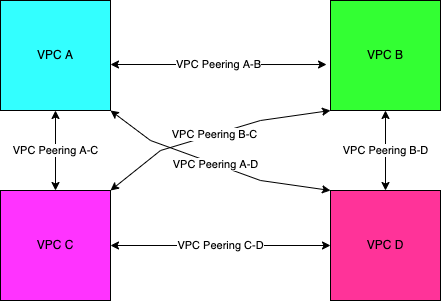

The diagram above was exported from draw.io. Its source (the exported page's mxGraphModel, read from the mxfile embedded in the PNG):
<mxGraphModel dx="945" dy="528" grid="1" gridSize="10" guides="1" tooltips="1" connect="1" arrows="1" fold="1" page="1" pageScale="1" pageWidth="827" pageHeight="1169" math="0" shadow="0">
  <root>
    <mxCell id="0" />
    <mxCell id="1" parent="0" />
    <mxCell id="YbOj0ISxYiCo57wTT35k-1" value="VPC A" style="whiteSpace=wrap;html=1;aspect=fixed;fillColor=#33FFFF;" vertex="1" parent="1">
      <mxGeometry x="220" y="180" width="110" height="110" as="geometry" />
    </mxCell>
    <mxCell id="YbOj0ISxYiCo57wTT35k-2" value="VPC B" style="whiteSpace=wrap;html=1;aspect=fixed;fillColor=#33FF33;" vertex="1" parent="1">
      <mxGeometry x="550" y="180" width="110" height="110" as="geometry" />
    </mxCell>
    <mxCell id="YbOj0ISxYiCo57wTT35k-3" value="VPC D" style="whiteSpace=wrap;html=1;aspect=fixed;fillColor=#FF3399;" vertex="1" parent="1">
      <mxGeometry x="550" y="370" width="110" height="110" as="geometry" />
    </mxCell>
    <mxCell id="YbOj0ISxYiCo57wTT35k-4" value="VPC C&lt;br&gt;" style="whiteSpace=wrap;html=1;aspect=fixed;fillColor=#FF33FF;" vertex="1" parent="1">
      <mxGeometry x="220" y="370" width="110" height="110" as="geometry" />
    </mxCell>
    <mxCell id="YbOj0ISxYiCo57wTT35k-5" value="VPC Peering A-B" style="endArrow=classic;startArrow=classic;html=1;rounded=0;entryX=-0.036;entryY=0.582;entryDx=0;entryDy=0;entryPerimeter=0;" edge="1" parent="1" target="YbOj0ISxYiCo57wTT35k-2">
      <mxGeometry width="50" height="50" relative="1" as="geometry">
        <mxPoint x="330" y="244" as="sourcePoint" />
        <mxPoint x="440" y="240" as="targetPoint" />
      </mxGeometry>
    </mxCell>
    <mxCell id="YbOj0ISxYiCo57wTT35k-6" value="VPC Peering C-D" style="endArrow=classic;startArrow=classic;html=1;rounded=0;exitX=1;exitY=0.5;exitDx=0;exitDy=0;entryX=0;entryY=0.5;entryDx=0;entryDy=0;" edge="1" parent="1" source="YbOj0ISxYiCo57wTT35k-4" target="YbOj0ISxYiCo57wTT35k-3">
      <mxGeometry width="50" height="50" relative="1" as="geometry">
        <mxPoint x="340" y="430" as="sourcePoint" />
        <mxPoint x="440" y="240" as="targetPoint" />
      </mxGeometry>
    </mxCell>
    <mxCell id="YbOj0ISxYiCo57wTT35k-7" value="VPC Peering A-C" style="endArrow=classic;startArrow=classic;html=1;rounded=0;exitX=0.5;exitY=0;exitDx=0;exitDy=0;entryX=0.5;entryY=1;entryDx=0;entryDy=0;" edge="1" parent="1" source="YbOj0ISxYiCo57wTT35k-4" target="YbOj0ISxYiCo57wTT35k-1">
      <mxGeometry width="50" height="50" relative="1" as="geometry">
        <mxPoint x="390" y="290" as="sourcePoint" />
        <mxPoint x="440" y="240" as="targetPoint" />
      </mxGeometry>
    </mxCell>
    <mxCell id="YbOj0ISxYiCo57wTT35k-8" value="VPC Peering B-D" style="endArrow=classic;startArrow=classic;html=1;rounded=0;entryX=0.5;entryY=1;entryDx=0;entryDy=0;exitX=0.5;exitY=0;exitDx=0;exitDy=0;" edge="1" parent="1" source="YbOj0ISxYiCo57wTT35k-3" target="YbOj0ISxYiCo57wTT35k-2">
      <mxGeometry width="50" height="50" relative="1" as="geometry">
        <mxPoint x="390" y="290" as="sourcePoint" />
        <mxPoint x="440" y="240" as="targetPoint" />
      </mxGeometry>
    </mxCell>
    <mxCell id="YbOj0ISxYiCo57wTT35k-9" value="VPC Peering A-D" style="endArrow=classic;startArrow=classic;html=1;rounded=0;exitX=1;exitY=1;exitDx=0;exitDy=0;entryX=0;entryY=0;entryDx=0;entryDy=0;" edge="1" parent="1" source="YbOj0ISxYiCo57wTT35k-1" target="YbOj0ISxYiCo57wTT35k-3">
      <mxGeometry width="50" height="50" relative="1" as="geometry">
        <mxPoint x="390" y="290" as="sourcePoint" />
        <mxPoint x="440" y="240" as="targetPoint" />
        <Array as="points">
          <mxPoint x="370" y="320" />
          <mxPoint x="480" y="360" />
        </Array>
      </mxGeometry>
    </mxCell>
    <mxCell id="YbOj0ISxYiCo57wTT35k-10" value="VPC Peering B-C" style="endArrow=classic;startArrow=classic;html=1;rounded=0;exitX=1;exitY=0;exitDx=0;exitDy=0;entryX=0;entryY=1;entryDx=0;entryDy=0;" edge="1" parent="1" source="YbOj0ISxYiCo57wTT35k-4" target="YbOj0ISxYiCo57wTT35k-2">
      <mxGeometry width="50" height="50" relative="1" as="geometry">
        <mxPoint x="390" y="290" as="sourcePoint" />
        <mxPoint x="440" y="240" as="targetPoint" />
        <Array as="points">
          <mxPoint x="380" y="330" />
          <mxPoint x="480" y="300" />
        </Array>
      </mxGeometry>
    </mxCell>
  </root>
</mxGraphModel>